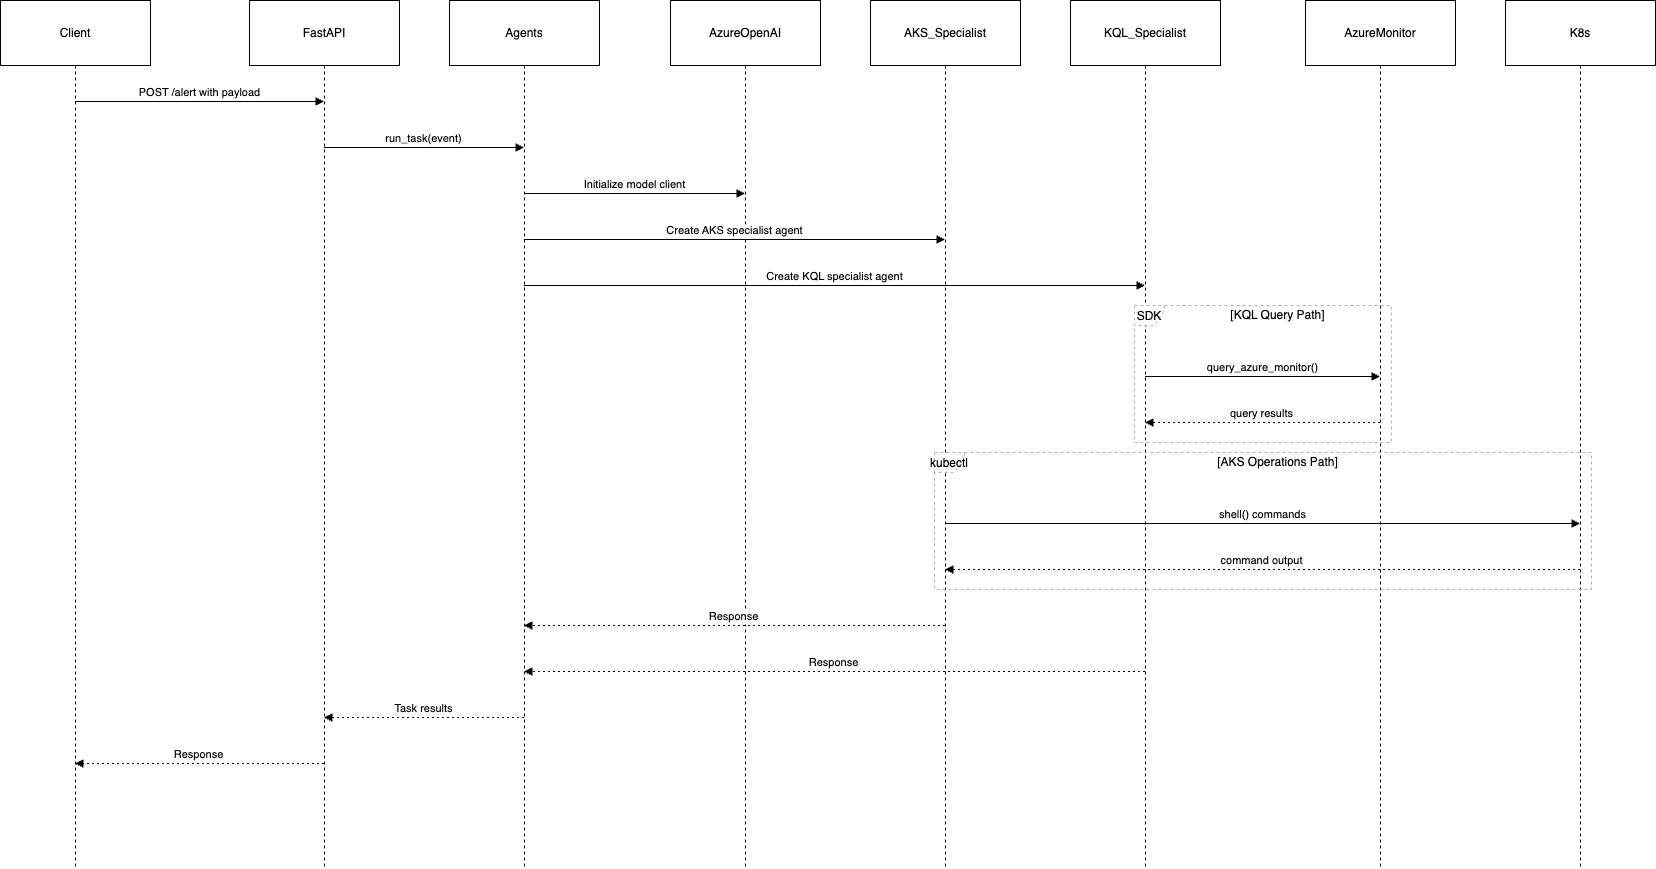

The diagram above was exported from draw.io. Its source (the exported page's mxGraphModel, read from the mxfile embedded in the PNG):
<mxGraphModel dx="1667" dy="893" grid="1" gridSize="10" guides="1" tooltips="1" connect="1" arrows="1" fold="1" page="1" pageScale="1" pageWidth="1654" pageHeight="1169" math="0" shadow="0">
  <root>
    <mxCell id="0" />
    <mxCell id="1" parent="0" />
    <mxCell id="eCi2nVNfZXWdF3Dx-J9_-16" value="Client" style="shape=umlLifeline;perimeter=lifelinePerimeter;whiteSpace=wrap;container=1;dropTarget=0;collapsible=0;recursiveResize=0;outlineConnect=0;portConstraint=eastwest;newEdgeStyle={&quot;edgeStyle&quot;:&quot;elbowEdgeStyle&quot;,&quot;elbow&quot;:&quot;vertical&quot;,&quot;curved&quot;:0,&quot;rounded&quot;:0};size=65;" parent="1" vertex="1">
      <mxGeometry x="170" y="100" width="150" height="868" as="geometry" />
    </mxCell>
    <mxCell id="eCi2nVNfZXWdF3Dx-J9_-17" value="FastAPI" style="shape=umlLifeline;perimeter=lifelinePerimeter;whiteSpace=wrap;container=1;dropTarget=0;collapsible=0;recursiveResize=0;outlineConnect=0;portConstraint=eastwest;newEdgeStyle={&quot;edgeStyle&quot;:&quot;elbowEdgeStyle&quot;,&quot;elbow&quot;:&quot;vertical&quot;,&quot;curved&quot;:0,&quot;rounded&quot;:0};size=65;" parent="1" vertex="1">
      <mxGeometry x="419" y="100" width="150" height="868" as="geometry" />
    </mxCell>
    <mxCell id="eCi2nVNfZXWdF3Dx-J9_-18" value="Agents" style="shape=umlLifeline;perimeter=lifelinePerimeter;whiteSpace=wrap;container=1;dropTarget=0;collapsible=0;recursiveResize=0;outlineConnect=0;portConstraint=eastwest;newEdgeStyle={&quot;edgeStyle&quot;:&quot;elbowEdgeStyle&quot;,&quot;elbow&quot;:&quot;vertical&quot;,&quot;curved&quot;:0,&quot;rounded&quot;:0};size=65;" parent="1" vertex="1">
      <mxGeometry x="619" y="100" width="150" height="868" as="geometry" />
    </mxCell>
    <mxCell id="eCi2nVNfZXWdF3Dx-J9_-19" value="AzureOpenAI" style="shape=umlLifeline;perimeter=lifelinePerimeter;whiteSpace=wrap;container=1;dropTarget=0;collapsible=0;recursiveResize=0;outlineConnect=0;portConstraint=eastwest;newEdgeStyle={&quot;edgeStyle&quot;:&quot;elbowEdgeStyle&quot;,&quot;elbow&quot;:&quot;vertical&quot;,&quot;curved&quot;:0,&quot;rounded&quot;:0};size=65;" parent="1" vertex="1">
      <mxGeometry x="840" y="100" width="150" height="868" as="geometry" />
    </mxCell>
    <mxCell id="eCi2nVNfZXWdF3Dx-J9_-20" value="AKS_Specialist" style="shape=umlLifeline;perimeter=lifelinePerimeter;whiteSpace=wrap;container=1;dropTarget=0;collapsible=0;recursiveResize=0;outlineConnect=0;portConstraint=eastwest;newEdgeStyle={&quot;edgeStyle&quot;:&quot;elbowEdgeStyle&quot;,&quot;elbow&quot;:&quot;vertical&quot;,&quot;curved&quot;:0,&quot;rounded&quot;:0};size=65;" parent="1" vertex="1">
      <mxGeometry x="1040" y="100" width="150" height="868" as="geometry" />
    </mxCell>
    <mxCell id="eCi2nVNfZXWdF3Dx-J9_-21" value="KQL_Specialist" style="shape=umlLifeline;perimeter=lifelinePerimeter;whiteSpace=wrap;container=1;dropTarget=0;collapsible=0;recursiveResize=0;outlineConnect=0;portConstraint=eastwest;newEdgeStyle={&quot;edgeStyle&quot;:&quot;elbowEdgeStyle&quot;,&quot;elbow&quot;:&quot;vertical&quot;,&quot;curved&quot;:0,&quot;rounded&quot;:0};size=65;" parent="1" vertex="1">
      <mxGeometry x="1240" y="100" width="150" height="868" as="geometry" />
    </mxCell>
    <mxCell id="eCi2nVNfZXWdF3Dx-J9_-22" value="AzureMonitor" style="shape=umlLifeline;perimeter=lifelinePerimeter;whiteSpace=wrap;container=1;dropTarget=0;collapsible=0;recursiveResize=0;outlineConnect=0;portConstraint=eastwest;newEdgeStyle={&quot;edgeStyle&quot;:&quot;elbowEdgeStyle&quot;,&quot;elbow&quot;:&quot;vertical&quot;,&quot;curved&quot;:0,&quot;rounded&quot;:0};size=65;" parent="1" vertex="1">
      <mxGeometry x="1475" y="100" width="150" height="868" as="geometry" />
    </mxCell>
    <mxCell id="eCi2nVNfZXWdF3Dx-J9_-23" value="K8s" style="shape=umlLifeline;perimeter=lifelinePerimeter;whiteSpace=wrap;container=1;dropTarget=0;collapsible=0;recursiveResize=0;outlineConnect=0;portConstraint=eastwest;newEdgeStyle={&quot;edgeStyle&quot;:&quot;elbowEdgeStyle&quot;,&quot;elbow&quot;:&quot;vertical&quot;,&quot;curved&quot;:0,&quot;rounded&quot;:0};size=65;" parent="1" vertex="1">
      <mxGeometry x="1675" y="100" width="150" height="868" as="geometry" />
    </mxCell>
    <mxCell id="eCi2nVNfZXWdF3Dx-J9_-24" value="SDK" style="shape=umlFrame;dashed=1;pointerEvents=0;dropTarget=0;strokeColor=#B3B3B3;height=20;width=30" parent="1" vertex="1">
      <mxGeometry x="1304" y="405" width="257" height="137" as="geometry" />
    </mxCell>
    <mxCell id="eCi2nVNfZXWdF3Dx-J9_-25" value="[KQL Query Path]" style="text;strokeColor=none;fillColor=none;align=center;verticalAlign=middle;whiteSpace=wrap;" parent="eCi2nVNfZXWdF3Dx-J9_-24" vertex="1">
      <mxGeometry x="30" width="227" height="20" as="geometry" />
    </mxCell>
    <mxCell id="eCi2nVNfZXWdF3Dx-J9_-26" value="kubectl" style="shape=umlFrame;dashed=1;pointerEvents=0;dropTarget=0;strokeColor=#B3B3B3;height=20;width=30" parent="1" vertex="1">
      <mxGeometry x="1104" y="552" width="657" height="137" as="geometry" />
    </mxCell>
    <mxCell id="eCi2nVNfZXWdF3Dx-J9_-27" value="[AKS Operations Path]" style="text;strokeColor=none;fillColor=none;align=center;verticalAlign=middle;whiteSpace=wrap;" parent="eCi2nVNfZXWdF3Dx-J9_-26" vertex="1">
      <mxGeometry x="30" width="627" height="20" as="geometry" />
    </mxCell>
    <mxCell id="eCi2nVNfZXWdF3Dx-J9_-28" value="POST /alert with payload" style="verticalAlign=bottom;edgeStyle=elbowEdgeStyle;elbow=vertical;curved=0;rounded=0;endArrow=block;" parent="1" source="eCi2nVNfZXWdF3Dx-J9_-16" target="eCi2nVNfZXWdF3Dx-J9_-17" edge="1">
      <mxGeometry relative="1" as="geometry">
        <Array as="points">
          <mxPoint x="378" y="201" />
        </Array>
      </mxGeometry>
    </mxCell>
    <mxCell id="eCi2nVNfZXWdF3Dx-J9_-29" value="run_task(event)" style="verticalAlign=bottom;edgeStyle=elbowEdgeStyle;elbow=vertical;curved=0;rounded=0;endArrow=block;" parent="1" source="eCi2nVNfZXWdF3Dx-J9_-17" target="eCi2nVNfZXWdF3Dx-J9_-18" edge="1">
      <mxGeometry relative="1" as="geometry">
        <Array as="points">
          <mxPoint x="603" y="247" />
        </Array>
      </mxGeometry>
    </mxCell>
    <mxCell id="eCi2nVNfZXWdF3Dx-J9_-30" value="Initialize model client" style="verticalAlign=bottom;edgeStyle=elbowEdgeStyle;elbow=vertical;curved=0;rounded=0;endArrow=block;" parent="1" source="eCi2nVNfZXWdF3Dx-J9_-18" target="eCi2nVNfZXWdF3Dx-J9_-19" edge="1">
      <mxGeometry relative="1" as="geometry">
        <Array as="points">
          <mxPoint x="813" y="293" />
        </Array>
      </mxGeometry>
    </mxCell>
    <mxCell id="eCi2nVNfZXWdF3Dx-J9_-31" value="Create AKS specialist agent" style="verticalAlign=bottom;edgeStyle=elbowEdgeStyle;elbow=vertical;curved=0;rounded=0;endArrow=block;" parent="1" source="eCi2nVNfZXWdF3Dx-J9_-18" target="eCi2nVNfZXWdF3Dx-J9_-20" edge="1">
      <mxGeometry relative="1" as="geometry">
        <Array as="points">
          <mxPoint x="913" y="339" />
        </Array>
      </mxGeometry>
    </mxCell>
    <mxCell id="eCi2nVNfZXWdF3Dx-J9_-32" value="Create KQL specialist agent" style="verticalAlign=bottom;edgeStyle=elbowEdgeStyle;elbow=vertical;curved=0;rounded=0;endArrow=block;" parent="1" source="eCi2nVNfZXWdF3Dx-J9_-18" target="eCi2nVNfZXWdF3Dx-J9_-21" edge="1">
      <mxGeometry relative="1" as="geometry">
        <Array as="points">
          <mxPoint x="1013" y="385" />
        </Array>
      </mxGeometry>
    </mxCell>
    <mxCell id="eCi2nVNfZXWdF3Dx-J9_-33" value="query_azure_monitor()" style="verticalAlign=bottom;edgeStyle=elbowEdgeStyle;elbow=vertical;curved=0;rounded=0;endArrow=block;" parent="1" source="eCi2nVNfZXWdF3Dx-J9_-21" target="eCi2nVNfZXWdF3Dx-J9_-22" edge="1">
      <mxGeometry relative="1" as="geometry">
        <Array as="points">
          <mxPoint x="1441" y="476" />
        </Array>
      </mxGeometry>
    </mxCell>
    <mxCell id="eCi2nVNfZXWdF3Dx-J9_-34" value="query results" style="verticalAlign=bottom;edgeStyle=elbowEdgeStyle;elbow=vertical;curved=0;rounded=0;dashed=1;dashPattern=2 3;endArrow=block;" parent="1" source="eCi2nVNfZXWdF3Dx-J9_-22" target="eCi2nVNfZXWdF3Dx-J9_-21" edge="1">
      <mxGeometry relative="1" as="geometry">
        <Array as="points">
          <mxPoint x="1444" y="522" />
        </Array>
      </mxGeometry>
    </mxCell>
    <mxCell id="eCi2nVNfZXWdF3Dx-J9_-35" value="shell() commands" style="verticalAlign=bottom;edgeStyle=elbowEdgeStyle;elbow=vertical;curved=0;rounded=0;endArrow=block;" parent="1" source="eCi2nVNfZXWdF3Dx-J9_-20" target="eCi2nVNfZXWdF3Dx-J9_-23" edge="1">
      <mxGeometry relative="1" as="geometry">
        <Array as="points">
          <mxPoint x="1441" y="623" />
        </Array>
      </mxGeometry>
    </mxCell>
    <mxCell id="eCi2nVNfZXWdF3Dx-J9_-36" value="command output" style="verticalAlign=bottom;edgeStyle=elbowEdgeStyle;elbow=vertical;curved=0;rounded=0;dashed=1;dashPattern=2 3;endArrow=block;" parent="1" source="eCi2nVNfZXWdF3Dx-J9_-23" target="eCi2nVNfZXWdF3Dx-J9_-20" edge="1">
      <mxGeometry relative="1" as="geometry">
        <Array as="points">
          <mxPoint x="1444" y="669" />
        </Array>
      </mxGeometry>
    </mxCell>
    <mxCell id="eCi2nVNfZXWdF3Dx-J9_-37" value="Response" style="verticalAlign=bottom;edgeStyle=elbowEdgeStyle;elbow=vertical;curved=0;rounded=0;dashed=1;dashPattern=2 3;endArrow=block;" parent="1" source="eCi2nVNfZXWdF3Dx-J9_-20" target="eCi2nVNfZXWdF3Dx-J9_-18" edge="1">
      <mxGeometry relative="1" as="geometry">
        <Array as="points">
          <mxPoint x="916" y="725" />
        </Array>
      </mxGeometry>
    </mxCell>
    <mxCell id="eCi2nVNfZXWdF3Dx-J9_-38" value="Response" style="verticalAlign=bottom;edgeStyle=elbowEdgeStyle;elbow=vertical;curved=0;rounded=0;dashed=1;dashPattern=2 3;endArrow=block;" parent="1" source="eCi2nVNfZXWdF3Dx-J9_-21" target="eCi2nVNfZXWdF3Dx-J9_-18" edge="1">
      <mxGeometry relative="1" as="geometry">
        <Array as="points">
          <mxPoint x="1016" y="771" />
        </Array>
      </mxGeometry>
    </mxCell>
    <mxCell id="eCi2nVNfZXWdF3Dx-J9_-39" value="Task results" style="verticalAlign=bottom;edgeStyle=elbowEdgeStyle;elbow=vertical;curved=0;rounded=0;dashed=1;dashPattern=2 3;endArrow=block;" parent="1" source="eCi2nVNfZXWdF3Dx-J9_-18" target="eCi2nVNfZXWdF3Dx-J9_-17" edge="1">
      <mxGeometry relative="1" as="geometry">
        <Array as="points">
          <mxPoint x="606" y="817" />
        </Array>
      </mxGeometry>
    </mxCell>
    <mxCell id="eCi2nVNfZXWdF3Dx-J9_-40" value="Response" style="verticalAlign=bottom;edgeStyle=elbowEdgeStyle;elbow=vertical;curved=0;rounded=0;dashed=1;dashPattern=2 3;endArrow=block;" parent="1" source="eCi2nVNfZXWdF3Dx-J9_-17" target="eCi2nVNfZXWdF3Dx-J9_-16" edge="1">
      <mxGeometry relative="1" as="geometry">
        <Array as="points">
          <mxPoint x="381" y="863" />
        </Array>
      </mxGeometry>
    </mxCell>
  </root>
</mxGraphModel>